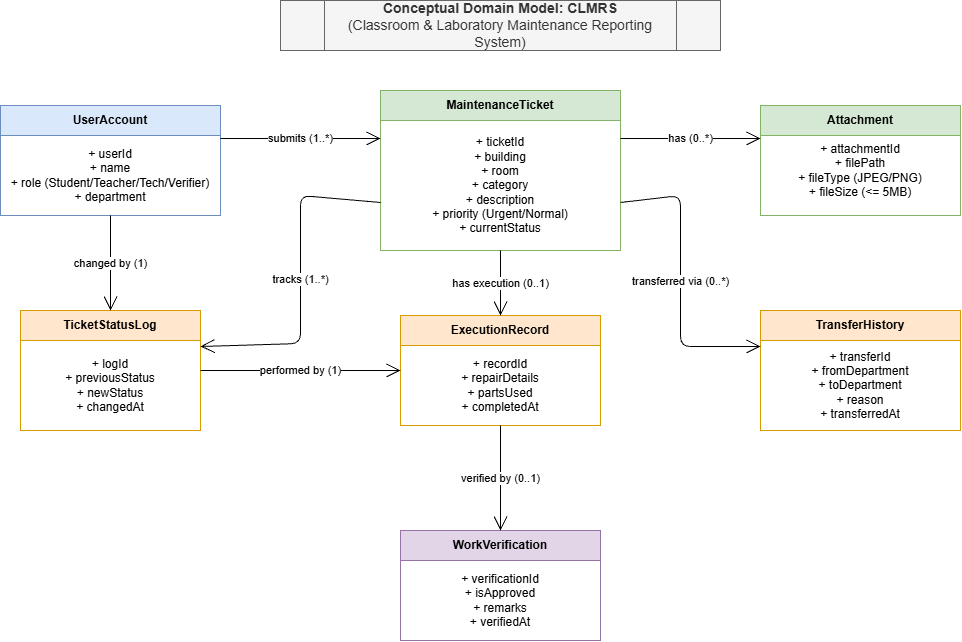

The diagram above was exported from draw.io. Its source (the exported page's mxGraphModel, read from the mxfile embedded in the PNG):
<mxGraphModel dx="1269" dy="562" grid="1" gridSize="10" guides="1" tooltips="1" connect="1" arrows="1" fold="1" page="1" pageScale="1" pageWidth="1169" pageHeight="827" background="#ffffff" math="0" shadow="0">
  <root>
    <mxCell id="0" />
    <mxCell id="1" parent="0" />
    <mxCell id="title" parent="1" style="shape=process;whiteSpace=wrap;html=1;backgroundOutline=1;fillColor=#f5f5f5;fontColor=#333333;strokeColor=#666666;fontSize=14;" value="&lt;b&gt;Conceptual Domain Model: CLMRS&lt;/b&gt;&lt;br&gt;(Classroom &amp; Laboratory Maintenance Reporting System)" vertex="1">
      <mxGeometry height="50" width="440" x="360" y="30" as="geometry" />
    </mxCell>
    <mxCell id="User" parent="1" style="swimlane;fontStyle=0;childLayout=stackLayout;horizontal=1;startSize=30;horizontalStack=0;resizeParent=1;resizeParentMax=0;fillColor=#dae8fc;strokeColor=#6c8ebf;collapsible=0;whiteSpace=wrap;html=1;" value="&lt;b&gt;UserAccount&lt;/b&gt;" vertex="1">
      <mxGeometry height="110" width="220" x="80" y="135" as="geometry" />
    </mxCell>
    <mxCell id="UbIyey1Pvu0tzkCGv2F3-3" parent="User" style="text;html=1;whiteSpace=wrap;strokeColor=none;fillColor=none;align=center;verticalAlign=middle;rounded=0;" value="+ userId&lt;br&gt;+ name&lt;br&gt;+ role (Student/Teacher/Tech/Verifier)&lt;br&gt;+ department" vertex="1">
      <mxGeometry height="80" width="220" y="30" as="geometry" />
    </mxCell>
    <mxCell id="Ticket" parent="1" style="swimlane;fontStyle=0;childLayout=stackLayout;horizontal=1;startSize=30;horizontalStack=0;resizeParent=1;resizeParentMax=0;fillColor=#d5e8d4;strokeColor=#82b366;collapsible=0;whiteSpace=wrap;html=1;" value="&lt;b&gt;MaintenanceTicket&lt;/b&gt;" vertex="1">
      <mxGeometry height="160" width="240" x="460" y="120" as="geometry" />
    </mxCell>
    <mxCell id="UbIyey1Pvu0tzkCGv2F3-1" parent="Ticket" style="text;html=1;whiteSpace=wrap;strokeColor=none;fillColor=none;align=center;verticalAlign=middle;rounded=0;" value="+ ticketId&lt;br&gt;+ building&lt;br&gt;+ room&lt;br&gt;+ category&lt;br&gt;+ description&lt;br&gt;+ priority (Urgent/Normal)&lt;br&gt;+ currentStatus" vertex="1">
      <mxGeometry height="130" width="240" y="30" as="geometry" />
    </mxCell>
    <mxCell id="Attachment" parent="1" style="swimlane;fontStyle=0;childLayout=stackLayout;horizontal=1;startSize=30;horizontalStack=0;resizeParent=1;resizeParentMax=0;fillColor=#d5e8d4;strokeColor=#82b366;collapsible=0;whiteSpace=wrap;html=1;" value="&lt;b&gt;Attachment&lt;/b&gt;" vertex="1">
      <mxGeometry height="110" width="200" x="840" y="135" as="geometry" />
    </mxCell>
    <mxCell id="StatusLog" parent="1" style="swimlane;fontStyle=0;childLayout=stackLayout;horizontal=1;startSize=30;horizontalStack=0;resizeParent=1;resizeParentMax=0;fillColor=#ffe6cc;strokeColor=#d79b00;collapsible=0;whiteSpace=wrap;html=1;" value="&lt;b&gt;TicketStatusLog&lt;/b&gt;" vertex="1">
      <mxGeometry height="120" width="180" x="100" y="340" as="geometry" />
    </mxCell>
    <mxCell id="Execution" parent="1" style="swimlane;fontStyle=0;childLayout=stackLayout;horizontal=1;startSize=30;horizontalStack=0;resizeParent=1;resizeParentMax=0;fillColor=#ffe6cc;strokeColor=#d79b00;collapsible=0;whiteSpace=wrap;html=1;" value="&lt;b&gt;ExecutionRecord&lt;/b&gt;" vertex="1">
      <mxGeometry height="110" width="200" x="480" y="345" as="geometry" />
    </mxCell>
    <mxCell id="Transfer" parent="1" style="swimlane;fontStyle=0;childLayout=stackLayout;horizontal=1;startSize=30;horizontalStack=0;resizeParent=1;resizeParentMax=0;fillColor=#ffe6cc;strokeColor=#d79b00;collapsible=0;whiteSpace=wrap;html=1;" value="&lt;b&gt;TransferHistory&lt;/b&gt;" vertex="1">
      <mxGeometry height="120" width="200" x="840" y="340" as="geometry" />
    </mxCell>
    <mxCell id="Verification" parent="1" style="swimlane;fontStyle=0;childLayout=stackLayout;horizontal=1;startSize=30;horizontalStack=0;resizeParent=1;resizeParentMax=0;fillColor=#e1d5e7;strokeColor=#9673a6;collapsible=0;whiteSpace=wrap;html=1;" value="&lt;b&gt;WorkVerification&lt;/b&gt;" vertex="1">
      <mxGeometry height="110" width="200" x="480" y="560" as="geometry" />
    </mxCell>
    <mxCell id="rel1" edge="1" parent="1" source="User" style="endArrow=open;html=1;endSize=12;startArrow=none;horizontal=1;exitX=1;exitY=0.3;exitDx=0;exitDy=0;entryX=0;entryY=0.3;entryDx=0;entryDy=0;" target="Ticket" value="submits (1..*)">
      <mxGeometry relative="1" width="160" as="geometry">
        <mxPoint x="310" y="180" as="sourcePoint" />
        <mxPoint x="450" y="180" as="targetPoint" />
      </mxGeometry>
    </mxCell>
    <mxCell id="rel2" edge="1" parent="1" source="Ticket" style="endArrow=open;html=1;endSize=12;startArrow=none;horizontal=1;exitX=1;exitY=0.3;exitDx=0;exitDy=0;entryX=0;entryY=0.3;entryDx=0;entryDy=0;" target="Attachment" value="has (0..*)">
      <mxGeometry relative="1" width="160" as="geometry">
        <mxPoint x="710" y="180" as="sourcePoint" />
        <mxPoint x="830" y="180" as="targetPoint" />
      </mxGeometry>
    </mxCell>
    <mxCell id="rel3" edge="1" parent="1" source="Ticket" style="endArrow=open;html=1;endSize=12;startArrow=none;horizontal=1;exitX=0;exitY=0.7;exitDx=0;exitDy=0;entryX=1;entryY=0.3;entryDx=0;entryDy=0;" target="StatusLog" value="tracks (1..*)">
      <mxGeometry relative="1" width="160" as="geometry">
        <Array as="points">
          <mxPoint x="380" y="225" />
          <mxPoint x="380" y="373" />
        </Array>
        <mxPoint x="450" y="230" as="sourcePoint" />
        <mxPoint x="310" y="370" as="targetPoint" />
      </mxGeometry>
    </mxCell>
    <mxCell id="rel4" edge="1" parent="1" source="User" style="endArrow=open;html=1;endSize=12;startArrow=none;horizontal=1;exitX=0.5;exitY=1;exitDx=0;exitDy=0;entryX=0.5;entryY=0;entryDx=0;entryDy=0;" target="StatusLog" value="changed by (1)">
      <mxGeometry relative="1" width="160" as="geometry">
        <mxPoint x="190" y="260" as="sourcePoint" />
        <mxPoint x="190" y="330" as="targetPoint" />
      </mxGeometry>
    </mxCell>
    <mxCell id="rel5" edge="1" parent="1" source="Ticket" style="endArrow=open;html=1;endSize=12;startArrow=none;horizontal=1;exitX=0.5;exitY=1;exitDx=0;exitDy=0;entryX=0.5;entryY=0;entryDx=0;entryDy=0;" target="Execution" value="has execution (0..1)">
      <mxGeometry relative="1" width="160" as="geometry">
        <mxPoint x="580" y="280" as="sourcePoint" />
        <mxPoint x="580" y="330" as="targetPoint" />
      </mxGeometry>
    </mxCell>
    <mxCell id="rel6" edge="1" parent="1" source="StatusLog" style="endArrow=open;html=1;endSize=12;startArrow=none;horizontal=1;exitX=1;exitY=0.5;exitDx=0;exitDy=0;entryX=0;entryY=0.5;entryDx=0;entryDy=0;" target="Execution" value="performed by (1)">
      <mxGeometry relative="1" width="160" as="geometry">
        <mxPoint x="310" y="395" as="sourcePoint" />
        <mxPoint x="470" y="395" as="targetPoint" />
      </mxGeometry>
    </mxCell>
    <mxCell id="rel7" edge="1" parent="1" source="Ticket" style="endArrow=open;html=1;endSize=12;startArrow=none;horizontal=1;exitX=1;exitY=0.7;exitDx=0;exitDy=0;entryX=0;entryY=0.3;entryDx=0;entryDy=0;" target="Transfer" value="transferred via (0..*)">
      <mxGeometry relative="1" width="160" as="geometry">
        <Array as="points">
          <mxPoint x="760" y="225" />
          <mxPoint x="760" y="376" />
        </Array>
        <mxPoint x="710" y="225" as="sourcePoint" />
        <mxPoint x="830" y="376" as="targetPoint" />
      </mxGeometry>
    </mxCell>
    <mxCell id="rel8" edge="1" parent="1" source="Execution" style="endArrow=open;html=1;endSize=12;startArrow=none;horizontal=1;exitX=0.5;exitY=1;exitDx=0;exitDy=0;entryX=0.5;entryY=0;entryDx=0;entryDy=0;" target="Verification" value="verified by (0..1)">
      <mxGeometry relative="1" width="160" as="geometry">
        <mxPoint x="580" y="460" as="sourcePoint" />
        <mxPoint x="580" y="510" as="targetPoint" />
      </mxGeometry>
    </mxCell>
    <mxCell id="UbIyey1Pvu0tzkCGv2F3-2" parent="1" style="text;html=1;whiteSpace=wrap;strokeColor=none;fillColor=none;align=center;verticalAlign=middle;rounded=0;" value="+ attachmentId&lt;br&gt;+ filePath&lt;br&gt;+ fileType (JPEG/PNG)&lt;br&gt;+ fileSize (&amp;lt;= 5MB)" vertex="1">
      <mxGeometry height="80" width="200" x="840" y="160" as="geometry" />
    </mxCell>
    <mxCell id="UbIyey1Pvu0tzkCGv2F3-4" parent="1" style="text;html=1;whiteSpace=wrap;strokeColor=none;fillColor=none;align=center;verticalAlign=middle;rounded=0;" value="+ logId&lt;br&gt;+ previousStatus&lt;br&gt;+ newStatus&lt;br&gt;+ changedAt" vertex="1">
      <mxGeometry height="70" width="180" x="100" y="380" as="geometry" />
    </mxCell>
    <mxCell id="UbIyey1Pvu0tzkCGv2F3-5" parent="1" style="text;html=1;whiteSpace=wrap;strokeColor=none;fillColor=none;align=center;verticalAlign=middle;rounded=0;" value="+ recordId&lt;br&gt;+ repairDetails&lt;br&gt;+ partsUsed&lt;br&gt;+ completedAt" vertex="1">
      <mxGeometry height="80" width="200" x="480" y="375" as="geometry" />
    </mxCell>
    <mxCell id="UbIyey1Pvu0tzkCGv2F3-6" parent="1" style="text;html=1;whiteSpace=wrap;strokeColor=none;fillColor=none;align=center;verticalAlign=middle;rounded=0;" value="+ transferId&lt;br&gt;+ fromDepartment&lt;br&gt;+ toDepartment&lt;br&gt;+ reason&lt;br&gt;+ transferredAt" vertex="1">
      <mxGeometry height="90" width="200" x="840" y="370" as="geometry" />
    </mxCell>
    <mxCell id="UbIyey1Pvu0tzkCGv2F3-7" parent="1" style="text;html=1;whiteSpace=wrap;strokeColor=none;fillColor=none;align=center;verticalAlign=middle;rounded=0;" value="+ verificationId&lt;br&gt;+ isApproved&lt;br&gt;+ remarks&lt;br&gt;+ verifiedAt" vertex="1">
      <mxGeometry height="80" width="200" x="480" y="590" as="geometry" />
    </mxCell>
  </root>
</mxGraphModel>